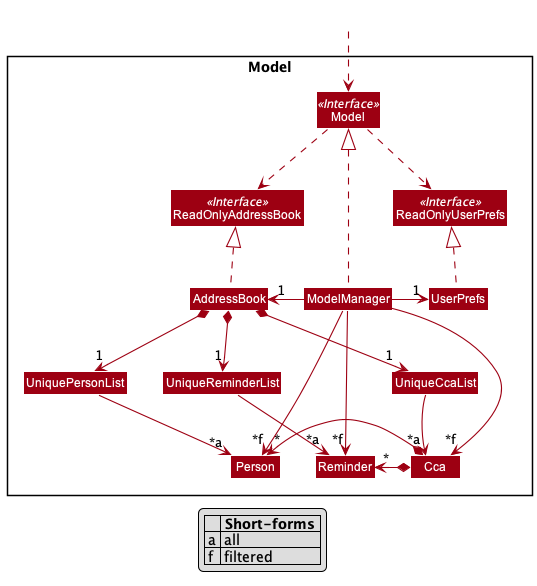

The diagram above was rendered by PlantUML. Its source (embedded in the PNG):
@startuml
!include style.puml
skinparam arrowThickness 1.1
skinparam arrowColor MODEL_COLOR
skinparam classBackgroundColor MODEL_COLOR

Package Model <<Rectangle>>{
Interface ReadOnlyAddressBook <<Interface>>
Interface ReadOnlyUserPrefs <<Interface>>
Interface Model <<Interface>>
Class AddressBook
Class ReadOnlyAddressBook
Class Model
Class ReadOnlyUserPrefs
Class ModelManager
Class UserPrefs


Class UniquePersonList
Class Person
'Class Address
'Class Email
'Class Name
'Class Phone
'Class Tag

Class UniqueCcaList
Class Cca
'Class CcaName

class UniqueReminderList
class Reminder
'class ReminderName
'class ReminderStartDate
'class ReminderFrequency
'class ReminderOccurrence

}

Class HiddenOutside #FFFFFF
HiddenOutside .down.> Model


AddressBook .up.|> ReadOnlyAddressBook

ModelManager .up.|> Model
Model .right.> ReadOnlyUserPrefs
Model .down.> ReadOnlyAddressBook
ModelManager -left-> "1" AddressBook
ModelManager -right-> "1" UserPrefs
UserPrefs .up.|> ReadOnlyUserPrefs

AddressBook *--> "1" UniquePersonList
UniquePersonList --> "~*a" Person
'Person *--> Name
'Person *--> Phone
'Person *--> Email
'Person *--> Address
'Person *--> "*" Tag

AddressBook *--> "1" UniqueCcaList
UniqueCcaList --> "~*a" Cca
'Cca *--> CcaName
'Cca *--> "*" Tag

AddressBook *--> "1" UniqueReminderList
UniqueReminderList --> "~*a" Reminder
'Reminder *--> ReminderName
'Reminder *--> ReminderStartDate
'Reminder *--> ReminderFrequency
'Reminder *--> ReminderOccurrence

Cca *-left-> "*" Person
Cca *-left-> "*" Reminder

'Name -[hidden]right-> Phone
'Phone -[hidden]right-> Address
'Address -[hidden]right-> Email
UniqueCcaList -[hidden]down-> Cca

ModelManager -->"~*f" Person
ModelManager -->"~*f" Cca
ModelManager -->"~*f" Reminder

 legend
 |= |= Short-forms |
 |<back> a </back>| all |
 |<back> f </back>| filtered |
 endlegend
@enduml